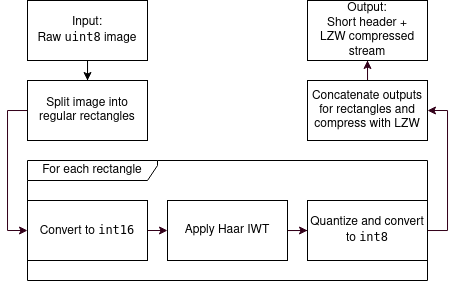

The diagram above was exported from draw.io. Its source (the exported page's mxGraphModel, read from the mxfile embedded in the PNG):
<mxGraphModel dx="813" dy="431" grid="1" gridSize="10" guides="1" tooltips="1" connect="1" arrows="1" fold="1" page="1" pageScale="1" pageWidth="850" pageHeight="1100" math="0" shadow="0">
  <root>
    <mxCell id="0" />
    <mxCell id="1" parent="0" />
    <mxCell id="ZnKN5D9CdyjIh5T7wttf-13" value="For each rectangle" style="shape=umlFrame;whiteSpace=wrap;html=1;strokeColor=#000000;width=130;height=20;" vertex="1" parent="1">
      <mxGeometry x="210" y="170" width="400" height="120" as="geometry" />
    </mxCell>
    <mxCell id="ZnKN5D9CdyjIh5T7wttf-33" style="edgeStyle=orthogonalEdgeStyle;rounded=0;orthogonalLoop=1;jettySize=auto;html=1;entryX=0;entryY=0.5;entryDx=0;entryDy=0;startArrow=none;startFill=0;endArrow=classic;endFill=1;strokeColor=#33001A;" edge="1" parent="1" source="ZnKN5D9CdyjIh5T7wttf-1" target="ZnKN5D9CdyjIh5T7wttf-20">
      <mxGeometry relative="1" as="geometry">
        <Array as="points">
          <mxPoint x="190" y="120" />
          <mxPoint x="190" y="240" />
        </Array>
      </mxGeometry>
    </mxCell>
    <mxCell id="ZnKN5D9CdyjIh5T7wttf-1" value="&lt;div&gt;Split image into&lt;/div&gt;&lt;div&gt;regular rectangles&lt;br&gt;&lt;/div&gt;" style="rounded=0;whiteSpace=wrap;html=1;" vertex="1" parent="1">
      <mxGeometry x="210" y="90" width="120" height="60" as="geometry" />
    </mxCell>
    <mxCell id="ZnKN5D9CdyjIh5T7wttf-25" style="edgeStyle=orthogonalEdgeStyle;rounded=0;orthogonalLoop=1;jettySize=auto;html=1;entryX=0;entryY=0.5;entryDx=0;entryDy=0;strokeColor=#33001A;" edge="1" parent="1" source="ZnKN5D9CdyjIh5T7wttf-2" target="ZnKN5D9CdyjIh5T7wttf-21">
      <mxGeometry relative="1" as="geometry" />
    </mxCell>
    <mxCell id="ZnKN5D9CdyjIh5T7wttf-2" value="Apply Haar IWT" style="rounded=0;whiteSpace=wrap;html=1;" vertex="1" parent="1">
      <mxGeometry x="350" y="210" width="120" height="60" as="geometry" />
    </mxCell>
    <mxCell id="ZnKN5D9CdyjIh5T7wttf-5" value="" style="edgeStyle=orthogonalEdgeStyle;rounded=0;orthogonalLoop=1;jettySize=auto;html=1;" edge="1" parent="1" source="ZnKN5D9CdyjIh5T7wttf-4" target="ZnKN5D9CdyjIh5T7wttf-1">
      <mxGeometry relative="1" as="geometry" />
    </mxCell>
    <mxCell id="ZnKN5D9CdyjIh5T7wttf-4" value="&lt;div&gt;Input:&lt;/div&gt;&lt;div&gt;Raw &lt;code&gt;uint8&lt;/code&gt; image&lt;/div&gt;" style="rounded=0;whiteSpace=wrap;html=1;" vertex="1" parent="1">
      <mxGeometry x="210" y="10" width="120" height="60" as="geometry" />
    </mxCell>
    <mxCell id="ZnKN5D9CdyjIh5T7wttf-24" style="edgeStyle=orthogonalEdgeStyle;rounded=0;orthogonalLoop=1;jettySize=auto;html=1;exitX=1;exitY=0.5;exitDx=0;exitDy=0;entryX=0;entryY=0.5;entryDx=0;entryDy=0;strokeColor=#33001A;" edge="1" parent="1" source="ZnKN5D9CdyjIh5T7wttf-20" target="ZnKN5D9CdyjIh5T7wttf-2">
      <mxGeometry relative="1" as="geometry" />
    </mxCell>
    <mxCell id="ZnKN5D9CdyjIh5T7wttf-20" value="Convert to &lt;code&gt;int16&lt;/code&gt;" style="rounded=0;whiteSpace=wrap;html=1;strokeColor=#000000;" vertex="1" parent="1">
      <mxGeometry x="210" y="210" width="120" height="60" as="geometry" />
    </mxCell>
    <mxCell id="ZnKN5D9CdyjIh5T7wttf-36" style="edgeStyle=orthogonalEdgeStyle;rounded=0;orthogonalLoop=1;jettySize=auto;html=1;startArrow=none;startFill=0;endArrow=classic;endFill=1;strokeColor=#33001A;entryX=1;entryY=0.5;entryDx=0;entryDy=0;" edge="1" parent="1" source="ZnKN5D9CdyjIh5T7wttf-21" target="ZnKN5D9CdyjIh5T7wttf-26">
      <mxGeometry relative="1" as="geometry">
        <mxPoint x="630" y="120" as="targetPoint" />
        <Array as="points">
          <mxPoint x="630" y="240" />
          <mxPoint x="630" y="120" />
        </Array>
      </mxGeometry>
    </mxCell>
    <mxCell id="ZnKN5D9CdyjIh5T7wttf-21" value="&lt;div&gt;Quantize and convert&lt;/div&gt;&lt;div&gt;to &lt;code&gt;int8&lt;/code&gt;&lt;br&gt;&lt;/div&gt;" style="rounded=0;whiteSpace=wrap;html=1;strokeColor=#000000;" vertex="1" parent="1">
      <mxGeometry x="490" y="210" width="120" height="60" as="geometry" />
    </mxCell>
    <mxCell id="ZnKN5D9CdyjIh5T7wttf-40" style="edgeStyle=orthogonalEdgeStyle;rounded=0;orthogonalLoop=1;jettySize=auto;html=1;entryX=0.5;entryY=1;entryDx=0;entryDy=0;startArrow=none;startFill=0;endArrow=classic;endFill=1;strokeColor=#33001A;" edge="1" parent="1" source="ZnKN5D9CdyjIh5T7wttf-26" target="ZnKN5D9CdyjIh5T7wttf-38">
      <mxGeometry relative="1" as="geometry" />
    </mxCell>
    <mxCell id="ZnKN5D9CdyjIh5T7wttf-26" value="&lt;div&gt;Concatenate outputs&lt;/div&gt;&lt;div&gt; for rectangles and compress with LZW&lt;/div&gt;" style="rounded=0;whiteSpace=wrap;html=1;strokeColor=#000000;" vertex="1" parent="1">
      <mxGeometry x="490" y="90" width="120" height="60" as="geometry" />
    </mxCell>
    <mxCell id="ZnKN5D9CdyjIh5T7wttf-38" value="&lt;div&gt;Output:&lt;/div&gt;&lt;div&gt;Short header + &lt;br&gt;&lt;/div&gt;&lt;div&gt;LZW compressed stream&lt;br&gt;&lt;/div&gt;" style="rounded=0;whiteSpace=wrap;html=1;strokeColor=#000000;" vertex="1" parent="1">
      <mxGeometry x="490" y="10" width="120" height="60" as="geometry" />
    </mxCell>
  </root>
</mxGraphModel>